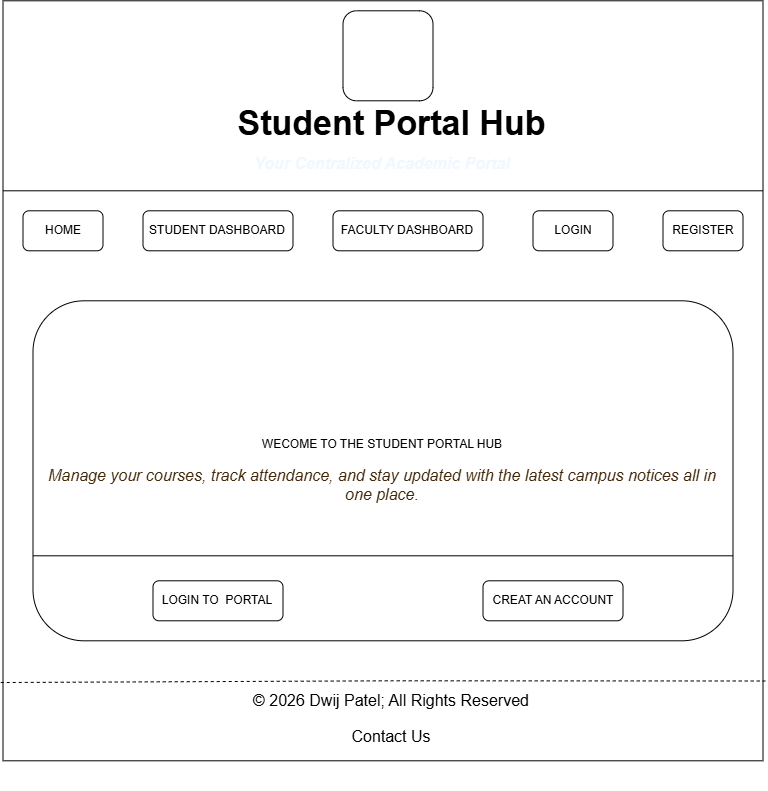

The diagram above was exported from draw.io. Its source (the exported page's mxGraphModel, read from the mxfile embedded in the PNG):
<mxGraphModel dx="1471" dy="803" grid="1" gridSize="10" guides="1" tooltips="1" connect="1" arrows="1" fold="1" page="1" pageScale="1" pageWidth="850" pageHeight="1100" math="0" shadow="0">
  <root>
    <mxCell id="z9DkYTkd_6Ss7mH5Ifl3-0" />
    <mxCell id="z9DkYTkd_6Ss7mH5Ifl3-1" parent="z9DkYTkd_6Ss7mH5Ifl3-0" />
    <mxCell id="o-5wBQUsdgeGwUelfDDH-0" parent="z9DkYTkd_6Ss7mH5Ifl3-1" style="whiteSpace=wrap;html=1;aspect=fixed;" value="" vertex="1">
      <mxGeometry height="760" width="760" x="40" y="150" as="geometry" />
    </mxCell>
    <mxCell id="o-5wBQUsdgeGwUelfDDH-1" edge="1" parent="z9DkYTkd_6Ss7mH5Ifl3-1" source="o-5wBQUsdgeGwUelfDDH-0" style="endArrow=none;html=1;rounded=0;entryX=1;entryY=0.25;entryDx=0;entryDy=0;exitX=0;exitY=0.25;exitDx=0;exitDy=0;" target="o-5wBQUsdgeGwUelfDDH-0" value="">
      <mxGeometry height="50" relative="1" width="50" as="geometry">
        <Array as="points" />
        <mxPoint x="45" y="359.9999999999999" as="sourcePoint" />
        <mxPoint x="805" y="360" as="targetPoint" />
      </mxGeometry>
    </mxCell>
    <mxCell id="o-5wBQUsdgeGwUelfDDH-3" parent="z9DkYTkd_6Ss7mH5Ifl3-1" style="text;strokeColor=none;fillColor=none;html=1;fontSize=34;fontStyle=1;verticalAlign=middle;align=center;autosizeText=1;" value="Student Portal Hub" vertex="1">
      <mxGeometry height="65" width="297.5" x="280" y="240" as="geometry" />
    </mxCell>
    <mxCell id="o-5wBQUsdgeGwUelfDDH-4" parent="z9DkYTkd_6Ss7mH5Ifl3-1" style="text;html=1;whiteSpace=wrap;strokeColor=none;fillColor=none;align=center;verticalAlign=middle;rounded=0;autosize=1;resizable=0;" value="&lt;p style=&quot;font-family: Arial, Helvetica, sans-serif; font-size: medium;&quot;&gt;&lt;i style=&quot;&quot;&gt;&lt;b style=&quot;color: light-dark(rgb(240, 248, 255), rgb(255, 255, 255));&quot;&gt;Your Centralized Academic Portal&lt;/b&gt;&lt;/i&gt;&lt;/p&gt;&lt;div&gt;&lt;i&gt;&lt;b&gt;&lt;br&gt;&lt;/b&gt;&lt;/i&gt;&lt;/div&gt;" vertex="1">
      <mxGeometry height="80" width="280" x="280" y="280" as="geometry" />
    </mxCell>
    <mxCell id="o-5wBQUsdgeGwUelfDDH-5" parent="z9DkYTkd_6Ss7mH5Ifl3-1" style="rounded=1;whiteSpace=wrap;html=1;" value="HOME" vertex="1">
      <mxGeometry height="40" width="80" x="60" y="360" as="geometry" />
    </mxCell>
    <mxCell id="o-5wBQUsdgeGwUelfDDH-7" parent="z9DkYTkd_6Ss7mH5Ifl3-1" style="rounded=1;whiteSpace=wrap;html=1;" value="STUDENT DASHBOARD" vertex="1">
      <mxGeometry height="40" width="150" x="180" y="360" as="geometry" />
    </mxCell>
    <mxCell id="o-5wBQUsdgeGwUelfDDH-8" parent="z9DkYTkd_6Ss7mH5Ifl3-1" style="rounded=1;whiteSpace=wrap;html=1;" value="FACULTY DASHBOARD" vertex="1">
      <mxGeometry height="40" width="150" x="370" y="360" as="geometry" />
    </mxCell>
    <mxCell id="o-5wBQUsdgeGwUelfDDH-9" parent="z9DkYTkd_6Ss7mH5Ifl3-1" style="rounded=1;whiteSpace=wrap;html=1;" value="LOGIN" vertex="1">
      <mxGeometry height="40" width="80" x="570" y="360" as="geometry" />
    </mxCell>
    <mxCell id="o-5wBQUsdgeGwUelfDDH-10" parent="z9DkYTkd_6Ss7mH5Ifl3-1" style="rounded=1;whiteSpace=wrap;html=1;" value="REGISTER" vertex="1">
      <mxGeometry height="40" width="80" x="700" y="360" as="geometry" />
    </mxCell>
    <mxCell id="o-5wBQUsdgeGwUelfDDH-13" parent="z9DkYTkd_6Ss7mH5Ifl3-1" style="rounded=1;whiteSpace=wrap;html=1;" value="" vertex="1">
      <mxGeometry height="90" width="90" x="380" y="160" as="geometry" />
    </mxCell>
    <mxCell id="o-5wBQUsdgeGwUelfDDH-14" parent="z9DkYTkd_6Ss7mH5Ifl3-1" style="rounded=1;whiteSpace=wrap;html=1;" value="WECOME TO THE STUDENT PORTAL HUB&lt;br&gt;&lt;br&gt;&lt;i style=&quot;color: rgb(65, 39, 8); font-family: Arial, Helvetica, sans-serif; font-size: medium; background-color: rgb(255, 255, 255);&quot;&gt;Manage your courses, track attendance, and stay updated with the latest campus notices all in one place.&lt;/i&gt;" vertex="1">
      <mxGeometry height="340" width="700" x="70" y="450" as="geometry" />
    </mxCell>
    <mxCell id="o-5wBQUsdgeGwUelfDDH-15" edge="1" parent="z9DkYTkd_6Ss7mH5Ifl3-1" source="o-5wBQUsdgeGwUelfDDH-0" style="endArrow=none;dashed=1;html=1;rounded=0;entryX=1.003;entryY=0.895;entryDx=0;entryDy=0;entryPerimeter=0;exitX=-0.003;exitY=0.897;exitDx=0;exitDy=0;exitPerimeter=0;" target="o-5wBQUsdgeGwUelfDDH-0" value="">
      <mxGeometry height="50" relative="1" width="50" as="geometry">
        <Array as="points">
          <mxPoint x="430" y="830" />
        </Array>
        <mxPoint x="450" y="650" as="sourcePoint" />
        <mxPoint x="500" y="600" as="targetPoint" />
      </mxGeometry>
    </mxCell>
    <mxCell id="o-5wBQUsdgeGwUelfDDH-16" edge="1" parent="z9DkYTkd_6Ss7mH5Ifl3-1" source="o-5wBQUsdgeGwUelfDDH-14" style="endArrow=none;html=1;rounded=0;entryX=1;entryY=0.75;entryDx=0;entryDy=0;exitX=0;exitY=0.75;exitDx=0;exitDy=0;" target="o-5wBQUsdgeGwUelfDDH-14" value="">
      <mxGeometry height="50" relative="1" width="50" as="geometry">
        <mxPoint x="450" y="530" as="sourcePoint" />
        <mxPoint x="500" y="480" as="targetPoint" />
      </mxGeometry>
    </mxCell>
    <mxCell id="o-5wBQUsdgeGwUelfDDH-17" parent="z9DkYTkd_6Ss7mH5Ifl3-1" style="rounded=1;whiteSpace=wrap;html=1;" value="LOGIN TO&amp;nbsp; PORTAL" vertex="1">
      <mxGeometry height="40" width="130" x="190" y="730" as="geometry" />
    </mxCell>
    <mxCell id="o-5wBQUsdgeGwUelfDDH-18" parent="z9DkYTkd_6Ss7mH5Ifl3-1" style="rounded=1;whiteSpace=wrap;html=1;" value="CREAT AN ACCOUNT" vertex="1">
      <mxGeometry height="40" width="140" x="520" y="730" as="geometry" />
    </mxCell>
    <mxCell id="o-5wBQUsdgeGwUelfDDH-19" parent="z9DkYTkd_6Ss7mH5Ifl3-1" style="text;html=1;whiteSpace=wrap;strokeColor=none;fillColor=none;align=center;verticalAlign=middle;rounded=0;" value="&lt;p style=&quot;font-family: Arial, Helvetica, sans-serif; font-size: medium;&quot;&gt;© 2026 Dwij Patel; All Rights Reserved&lt;/p&gt;&lt;a href=&quot;file:///d%3A/SEM_2/PRC_WDF/Contact.html&quot; style=&quot;font-family: Arial, Helvetica, sans-serif; font-size: medium;&quot;&gt;Contact Us&lt;/a&gt;" vertex="1">
      <mxGeometry height="160" width="560" x="148.75" y="780" as="geometry" />
    </mxCell>
  </root>
</mxGraphModel>